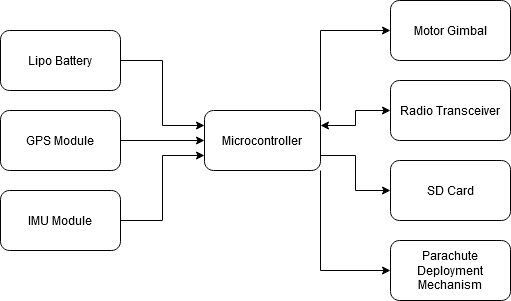

The diagram above was exported from draw.io. Its source (the exported page's mxGraphModel, read from the mxfile embedded in the PNG):
<mxGraphModel dx="1224" dy="1162" grid="1" gridSize="10" guides="1" tooltips="1" connect="1" arrows="1" fold="1" page="1" pageScale="1" pageWidth="827" pageHeight="1169" math="0" shadow="0">
  <root>
    <mxCell id="0" />
    <mxCell id="1" parent="0" />
    <mxCell id="Ks6GCgaXoK3Yede_PjFU-7" style="edgeStyle=orthogonalEdgeStyle;rounded=0;orthogonalLoop=1;jettySize=auto;html=1;exitX=1;exitY=0.25;exitDx=0;exitDy=0;startArrow=classic;startFill=1;" parent="1" source="Ks6GCgaXoK3Yede_PjFU-1" target="Ks6GCgaXoK3Yede_PjFU-3" edge="1">
      <mxGeometry relative="1" as="geometry" />
    </mxCell>
    <mxCell id="JB7m5cgWzkdS09VJKm1_-3" style="edgeStyle=orthogonalEdgeStyle;rounded=0;orthogonalLoop=1;jettySize=auto;html=1;exitX=1;exitY=0.75;exitDx=0;exitDy=0;" edge="1" parent="1" source="Ks6GCgaXoK3Yede_PjFU-1" target="Ks6GCgaXoK3Yede_PjFU-10">
      <mxGeometry relative="1" as="geometry" />
    </mxCell>
    <mxCell id="JB7m5cgWzkdS09VJKm1_-5" style="edgeStyle=orthogonalEdgeStyle;rounded=0;orthogonalLoop=1;jettySize=auto;html=1;exitX=1;exitY=1;exitDx=0;exitDy=0;entryX=0;entryY=0.5;entryDx=0;entryDy=0;" edge="1" parent="1" source="Ks6GCgaXoK3Yede_PjFU-1" target="JB7m5cgWzkdS09VJKm1_-4">
      <mxGeometry relative="1" as="geometry" />
    </mxCell>
    <mxCell id="JB7m5cgWzkdS09VJKm1_-6" style="edgeStyle=orthogonalEdgeStyle;rounded=0;orthogonalLoop=1;jettySize=auto;html=1;exitX=1;exitY=0;exitDx=0;exitDy=0;entryX=0;entryY=0.5;entryDx=0;entryDy=0;" edge="1" parent="1" source="Ks6GCgaXoK3Yede_PjFU-1" target="Ks6GCgaXoK3Yede_PjFU-19">
      <mxGeometry relative="1" as="geometry" />
    </mxCell>
    <mxCell id="Ks6GCgaXoK3Yede_PjFU-1" value="Microcontroller" style="rounded=1;whiteSpace=wrap;html=1;" parent="1" vertex="1">
      <mxGeometry x="354" y="410" width="116" height="60" as="geometry" />
    </mxCell>
    <mxCell id="Ks6GCgaXoK3Yede_PjFU-6" style="edgeStyle=orthogonalEdgeStyle;rounded=0;orthogonalLoop=1;jettySize=auto;html=1;exitX=1;exitY=0.5;exitDx=0;exitDy=0;entryX=0;entryY=0.5;entryDx=0;entryDy=0;" parent="1" source="Ks6GCgaXoK3Yede_PjFU-2" target="Ks6GCgaXoK3Yede_PjFU-1" edge="1">
      <mxGeometry relative="1" as="geometry" />
    </mxCell>
    <mxCell id="Ks6GCgaXoK3Yede_PjFU-2" value="GPS Module" style="rounded=1;whiteSpace=wrap;html=1;" parent="1" vertex="1">
      <mxGeometry x="150" y="410" width="120" height="60" as="geometry" />
    </mxCell>
    <mxCell id="Ks6GCgaXoK3Yede_PjFU-3" value="Radio Transceiver" style="rounded=1;whiteSpace=wrap;html=1;" parent="1" vertex="1">
      <mxGeometry x="540" y="380" width="120" height="60" as="geometry" />
    </mxCell>
    <mxCell id="Ks6GCgaXoK3Yede_PjFU-15" style="edgeStyle=orthogonalEdgeStyle;rounded=0;orthogonalLoop=1;jettySize=auto;html=1;exitX=1;exitY=0.5;exitDx=0;exitDy=0;entryX=0;entryY=0.75;entryDx=0;entryDy=0;" parent="1" source="Ks6GCgaXoK3Yede_PjFU-4" target="Ks6GCgaXoK3Yede_PjFU-1" edge="1">
      <mxGeometry relative="1" as="geometry" />
    </mxCell>
    <mxCell id="Ks6GCgaXoK3Yede_PjFU-4" value="IMU Module" style="rounded=1;whiteSpace=wrap;html=1;" parent="1" vertex="1">
      <mxGeometry x="150" y="490" width="120" height="60" as="geometry" />
    </mxCell>
    <mxCell id="Ks6GCgaXoK3Yede_PjFU-10" value="SD Card" style="rounded=1;whiteSpace=wrap;html=1;" parent="1" vertex="1">
      <mxGeometry x="540" y="460" width="120" height="60" as="geometry" />
    </mxCell>
    <mxCell id="Ks6GCgaXoK3Yede_PjFU-18" style="edgeStyle=orthogonalEdgeStyle;rounded=0;orthogonalLoop=1;jettySize=auto;html=1;exitX=1;exitY=0.5;exitDx=0;exitDy=0;entryX=0;entryY=0.25;entryDx=0;entryDy=0;" parent="1" source="Ks6GCgaXoK3Yede_PjFU-16" target="Ks6GCgaXoK3Yede_PjFU-1" edge="1">
      <mxGeometry relative="1" as="geometry" />
    </mxCell>
    <mxCell id="Ks6GCgaXoK3Yede_PjFU-16" value="Lipo Battery" style="rounded=1;whiteSpace=wrap;html=1;" parent="1" vertex="1">
      <mxGeometry x="150" y="330" width="120" height="60" as="geometry" />
    </mxCell>
    <mxCell id="Ks6GCgaXoK3Yede_PjFU-19" value="Motor Gimbal" style="rounded=1;whiteSpace=wrap;html=1;" parent="1" vertex="1">
      <mxGeometry x="540" y="300" width="120" height="60" as="geometry" />
    </mxCell>
    <mxCell id="JB7m5cgWzkdS09VJKm1_-4" value="Parachute Deployment Mechanism" style="rounded=1;whiteSpace=wrap;html=1;" vertex="1" parent="1">
      <mxGeometry x="540" y="540" width="120" height="60" as="geometry" />
    </mxCell>
  </root>
</mxGraphModel>